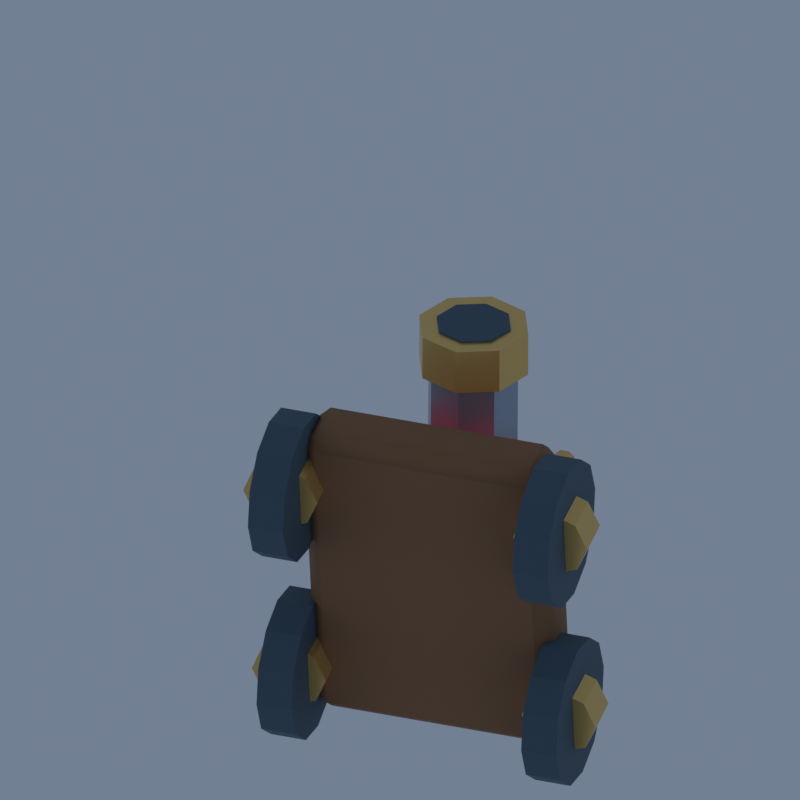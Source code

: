 # Source: model-R-C.blend  (saved by Blender 4.3.34; exported with 4.5.12 LTS)
import bpy
from mathutils import Matrix  # noqa: F401  (used for matrix-valued properties, if any)

bpy.ops.wm.read_factory_settings(use_empty=True)
scene = bpy.context.scene
scene.name = 'Scene'

# ---- collections
col_collection = bpy.data.collections.new('Collection'); scene.collection.children.link(col_collection)

# ---- materials (node trees are filled in below, after node groups)
mat_oak = bpy.data.materials.new('oak')
mat_oak.diffuse_color = (0.29, 0.14, 0.06, 1.0)
mat_rubra = bpy.data.materials.new('rubra')
mat_rubra.diffuse_color = (0.69, 0.025, 0.05, 1.0)
mat_black_iron = bpy.data.materials.new('black iron')
mat_black_iron.diffuse_color = (0.07, 0.12, 0.16, 1.0)
mat_antique_gold = bpy.data.materials.new('antique gold')
mat_antique_gold.diffuse_color = (0.88, 0.57, 0.17, 1.0)
mat_forged_blue_steel = bpy.data.materials.new('forged blue steel')
mat_forged_blue_steel.diffuse_color = (0.35, 0.46, 0.55, 1.0)
mat_ruby_light = bpy.data.materials.new('ruby light')
mat_ruby_light.diffuse_color = (1.0, 0.1, 0.12, 1.0)

# ---- material node trees
mat_oak.use_nodes = True; mat_oak.node_tree.nodes.clear()
_N = mat_oak.node_tree.nodes; _L = mat_oak.node_tree.links
n0 = _N.new('ShaderNodeBsdfPrincipled'); n0.name = 'Principled BSDF'; n0.location = (10, 300)
n0.inputs[0].default_value = (0.29, 0.14, 0.06, 1.0)
n0.inputs[2].default_value = 0.78
n1 = _N.new('ShaderNodeOutputMaterial'); n1.name = 'Material Output'; n1.location = (300, 300)
_L.new(n0.outputs[0], n1.inputs[0])
n1.is_active_output = True
mat_rubra.use_nodes = True; mat_rubra.node_tree.nodes.clear()
_N = mat_rubra.node_tree.nodes; _L = mat_rubra.node_tree.links
n0 = _N.new('ShaderNodeBsdfPrincipled'); n0.name = 'Principled BSDF'; n0.location = (10, 300)
n0.inputs[0].default_value = (0.69, 0.025, 0.05, 1.0)
n0.inputs[2].default_value = 0.78
n0.inputs[27].default_value = (0.69, 0.025, 0.05, 1.0)
n0.inputs[28].default_value = 0.35
n1 = _N.new('ShaderNodeOutputMaterial'); n1.name = 'Material Output'; n1.location = (300, 300)
_L.new(n0.outputs[0], n1.inputs[0])
n1.is_active_output = True
mat_black_iron.use_nodes = True; mat_black_iron.node_tree.nodes.clear()
_N = mat_black_iron.node_tree.nodes; _L = mat_black_iron.node_tree.links
n0 = _N.new('ShaderNodeBsdfPrincipled'); n0.name = 'Principled BSDF'; n0.location = (10, 300)
n0.inputs[0].default_value = (0.07, 0.12, 0.16, 1.0)
n0.inputs[2].default_value = 0.78
n1 = _N.new('ShaderNodeOutputMaterial'); n1.name = 'Material Output'; n1.location = (300, 300)
_L.new(n0.outputs[0], n1.inputs[0])
n1.is_active_output = True
mat_antique_gold.use_nodes = True; mat_antique_gold.node_tree.nodes.clear()
_N = mat_antique_gold.node_tree.nodes; _L = mat_antique_gold.node_tree.links
n0 = _N.new('ShaderNodeBsdfPrincipled'); n0.name = 'Principled BSDF'; n0.location = (10, 300)
n0.inputs[0].default_value = (0.88, 0.57, 0.17, 1.0)
n0.inputs[1].default_value = 0.55
n0.inputs[2].default_value = 0.33
n1 = _N.new('ShaderNodeOutputMaterial'); n1.name = 'Material Output'; n1.location = (300, 300)
_L.new(n0.outputs[0], n1.inputs[0])
n1.is_active_output = True
mat_forged_blue_steel.use_nodes = True; mat_forged_blue_steel.node_tree.nodes.clear()
_N = mat_forged_blue_steel.node_tree.nodes; _L = mat_forged_blue_steel.node_tree.links
n0 = _N.new('ShaderNodeBsdfPrincipled'); n0.name = 'Principled BSDF'; n0.location = (10, 300)
n0.inputs[0].default_value = (0.35, 0.46, 0.55, 1.0)
n0.inputs[1].default_value = 0.55
n0.inputs[2].default_value = 0.33
n1 = _N.new('ShaderNodeOutputMaterial'); n1.name = 'Material Output'; n1.location = (300, 300)
_L.new(n0.outputs[0], n1.inputs[0])
n1.is_active_output = True
mat_ruby_light.use_nodes = True; mat_ruby_light.node_tree.nodes.clear()
_N = mat_ruby_light.node_tree.nodes; _L = mat_ruby_light.node_tree.links
n0 = _N.new('ShaderNodeBsdfPrincipled'); n0.name = 'Principled BSDF'; n0.location = (10, 300)
n0.inputs[0].default_value = (1.0, 0.1, 0.12, 1.0)
n0.inputs[2].default_value = 0.78
n0.inputs[27].default_value = (1.0, 0.1, 0.12, 1.0)
n0.inputs[28].default_value = 1.8
n1 = _N.new('ShaderNodeOutputMaterial'); n1.name = 'Material Output'; n1.location = (300, 300)
_L.new(n0.outputs[0], n1.inputs[0])
n1.is_active_output = True

# ---- world
world_world = bpy.data.worlds.new('World'); scene.world = world_world
world_world.use_nodes = True; world_world.node_tree.nodes.clear()
_N = world_world.node_tree.nodes; _L = world_world.node_tree.links
n0 = _N.new('ShaderNodeOutputWorld'); n0.name = 'World Output'; n0.location = (300, 300)
n1 = _N.new('ShaderNodeBackground'); n1.name = 'Background'; n1.location = (10, 300)
n1.inputs[0].default_value = (0.38, 0.48, 0.66, 1.0)
n1.inputs[1].default_value = 0.45
_L.new(n1.outputs[0], n0.inputs[0])
n0.is_active_output = True
world_world.color = (0.035, 0.08, 0.09)
world_world.sun_shadow_jitter_overblur = 0.0

# ---- cameras
cam_camera_005 = bpy.data.cameras.new('Camera.005')
cam_camera_005.type = 'ORTHO'
cam_camera_005.ortho_scale = 3.9

# ---- meshes
me_chassis = bpy.data.meshes.new('chassis')
me_chassis.from_pydata([(-0.625, -0.85, -0.175), (0.625, -0.85, -0.175), (0.625, 0.85, -0.175), (-0.625, 0.85, -0.175), (-0.625, -0.85, 0.175), (0.625, -0.85, 0.175), (0.625, 0.85, 0.175), (-0.625, 0.85, 0.175)], [], [(0, 3, 2, 1), (4, 5, 6, 7), (0, 1, 5, 4), (1, 2, 6, 5), (2, 3, 7, 6), (3, 0, 4, 7)])
me_chassis.materials.append(mat_oak)
me_chassis.update()
me_faction_plating = bpy.data.meshes.new('faction plating')
me_faction_plating.from_pydata([(-0.525, -0.6, -0.18), (0.525, -0.6, -0.18), (0.525, 0.6, -0.18), (-0.525, 0.6, -0.18), (-0.525, -0.6, 0.18), (0.525, -0.6, 0.18), (0.525, 0.6, 0.18), (-0.525, 0.6, 0.18)], [], [(0, 3, 2, 1), (4, 5, 6, 7), (0, 1, 5, 4), (1, 2, 6, 5), (2, 3, 7, 6), (3, 0, 4, 7)])
me_faction_plating.materials.append(mat_rubra)
me_faction_plating.update()
me_iron_wheel = bpy.data.meshes.new('iron wheel')
me_iron_wheel.from_pydata([(0.37, 0.0, -0.09), (0.3204, 0.185, -0.09), (0.185, 0.3204, -0.09), (2.266e-17, 0.37, -0.09), (-0.185, 0.3204, -0.09), (-0.3204, 0.185, -0.09), (-0.37, 4.531e-17, -0.09), (-0.3204, -0.185, -0.09), (-0.185, -0.3204, -0.09), (-6.797e-17, -0.37, -0.09), (0.185, -0.3204, -0.09), (0.3204, -0.185, -0.09), (0.37, 0.0, 0.09), (0.3204, 0.185, 0.09), (0.185, 0.3204, 0.09), (2.266e-17, 0.37, 0.09), (-0.185, 0.3204, 0.09), (-0.3204, 0.185, 0.09), (-0.37, 4.531e-17, 0.09), (-0.3204, -0.185, 0.09), (-0.185, -0.3204, 0.09), (-6.797e-17, -0.37, 0.09), (0.185, -0.3204, 0.09), (0.3204, -0.185, 0.09)], [], [(11, 10, 9, 8, 7, 6, 5, 4, 3, 2, 1, 0), (12, 13, 14, 15, 16, 17, 18, 19, 20, 21, 22, 23), (0, 1, 13, 12), (1, 2, 14, 13), (2, 3, 15, 14), (3, 4, 16, 15), (4, 5, 17, 16), (5, 6, 18, 17), (6, 7, 19, 18), (7, 8, 20, 19), (8, 9, 21, 20), (9, 10, 22, 21), (10, 11, 23, 22), (11, 0, 12, 23)])
me_iron_wheel.materials.append(mat_black_iron)
me_iron_wheel.update()
me_gold_wheel_hub = bpy.data.meshes.new('gold wheel hub')
me_gold_wheel_hub.from_pydata([(0.19, 0.0, -0.1), (0.1344, 0.1344, -0.1), (1.163e-17, 0.19, -0.1), (-0.1344, 0.1344, -0.1), (-0.19, 2.327e-17, -0.1), (-0.1344, -0.1344, -0.1), (-3.49e-17, -0.19, -0.1), (0.1344, -0.1344, -0.1), (0.19, 0.0, 0.1), (0.1344, 0.1344, 0.1), (1.163e-17, 0.19, 0.1), (-0.1344, 0.1344, 0.1), (-0.19, 2.327e-17, 0.1), (-0.1344, -0.1344, 0.1), (-3.49e-17, -0.19, 0.1), (0.1344, -0.1344, 0.1)], [], [(7, 6, 5, 4, 3, 2, 1, 0), (8, 9, 10, 11, 12, 13, 14, 15), (0, 1, 9, 8), (1, 2, 10, 9), (2, 3, 11, 10), (3, 4, 12, 11), (4, 5, 13, 12), (5, 6, 14, 13), (6, 7, 15, 14), (7, 0, 8, 15)])
me_gold_wheel_hub.materials.append(mat_antique_gold)
me_gold_wheel_hub.update()
me_iron_wheel_001 = bpy.data.meshes.new('iron wheel.001')
me_iron_wheel_001.from_pydata([(0.37, 0.0, -0.09), (0.3204, 0.185, -0.09), (0.185, 0.3204, -0.09), (2.266e-17, 0.37, -0.09), (-0.185, 0.3204, -0.09), (-0.3204, 0.185, -0.09), (-0.37, 4.531e-17, -0.09), (-0.3204, -0.185, -0.09), (-0.185, -0.3204, -0.09), (-6.797e-17, -0.37, -0.09), (0.185, -0.3204, -0.09), (0.3204, -0.185, -0.09), (0.37, 0.0, 0.09), (0.3204, 0.185, 0.09), (0.185, 0.3204, 0.09), (2.266e-17, 0.37, 0.09), (-0.185, 0.3204, 0.09), (-0.3204, 0.185, 0.09), (-0.37, 4.531e-17, 0.09), (-0.3204, -0.185, 0.09), (-0.185, -0.3204, 0.09), (-6.797e-17, -0.37, 0.09), (0.185, -0.3204, 0.09), (0.3204, -0.185, 0.09)], [], [(11, 10, 9, 8, 7, 6, 5, 4, 3, 2, 1, 0), (12, 13, 14, 15, 16, 17, 18, 19, 20, 21, 22, 23), (0, 1, 13, 12), (1, 2, 14, 13), (2, 3, 15, 14), (3, 4, 16, 15), (4, 5, 17, 16), (5, 6, 18, 17), (6, 7, 19, 18), (7, 8, 20, 19), (8, 9, 21, 20), (9, 10, 22, 21), (10, 11, 23, 22), (11, 0, 12, 23)])
me_iron_wheel_001.materials.append(mat_black_iron)
me_iron_wheel_001.update()
me_gold_wheel_hub_001 = bpy.data.meshes.new('gold wheel hub.001')
me_gold_wheel_hub_001.from_pydata([(0.19, 0.0, -0.1), (0.1344, 0.1344, -0.1), (1.163e-17, 0.19, -0.1), (-0.1344, 0.1344, -0.1), (-0.19, 2.327e-17, -0.1), (-0.1344, -0.1344, -0.1), (-3.49e-17, -0.19, -0.1), (0.1344, -0.1344, -0.1), (0.19, 0.0, 0.1), (0.1344, 0.1344, 0.1), (1.163e-17, 0.19, 0.1), (-0.1344, 0.1344, 0.1), (-0.19, 2.327e-17, 0.1), (-0.1344, -0.1344, 0.1), (-3.49e-17, -0.19, 0.1), (0.1344, -0.1344, 0.1)], [], [(7, 6, 5, 4, 3, 2, 1, 0), (8, 9, 10, 11, 12, 13, 14, 15), (0, 1, 9, 8), (1, 2, 10, 9), (2, 3, 11, 10), (3, 4, 12, 11), (4, 5, 13, 12), (5, 6, 14, 13), (6, 7, 15, 14), (7, 0, 8, 15)])
me_gold_wheel_hub_001.materials.append(mat_antique_gold)
me_gold_wheel_hub_001.update()
me_iron_wheel_002 = bpy.data.meshes.new('iron wheel.002')
me_iron_wheel_002.from_pydata([(0.37, 0.0, -0.09), (0.3204, 0.185, -0.09), (0.185, 0.3204, -0.09), (2.266e-17, 0.37, -0.09), (-0.185, 0.3204, -0.09), (-0.3204, 0.185, -0.09), (-0.37, 4.531e-17, -0.09), (-0.3204, -0.185, -0.09), (-0.185, -0.3204, -0.09), (-6.797e-17, -0.37, -0.09), (0.185, -0.3204, -0.09), (0.3204, -0.185, -0.09), (0.37, 0.0, 0.09), (0.3204, 0.185, 0.09), (0.185, 0.3204, 0.09), (2.266e-17, 0.37, 0.09), (-0.185, 0.3204, 0.09), (-0.3204, 0.185, 0.09), (-0.37, 4.531e-17, 0.09), (-0.3204, -0.185, 0.09), (-0.185, -0.3204, 0.09), (-6.797e-17, -0.37, 0.09), (0.185, -0.3204, 0.09), (0.3204, -0.185, 0.09)], [], [(11, 10, 9, 8, 7, 6, 5, 4, 3, 2, 1, 0), (12, 13, 14, 15, 16, 17, 18, 19, 20, 21, 22, 23), (0, 1, 13, 12), (1, 2, 14, 13), (2, 3, 15, 14), (3, 4, 16, 15), (4, 5, 17, 16), (5, 6, 18, 17), (6, 7, 19, 18), (7, 8, 20, 19), (8, 9, 21, 20), (9, 10, 22, 21), (10, 11, 23, 22), (11, 0, 12, 23)])
me_iron_wheel_002.materials.append(mat_black_iron)
me_iron_wheel_002.update()
me_gold_wheel_hub_002 = bpy.data.meshes.new('gold wheel hub.002')
me_gold_wheel_hub_002.from_pydata([(0.19, 0.0, -0.1), (0.1344, 0.1344, -0.1), (1.163e-17, 0.19, -0.1), (-0.1344, 0.1344, -0.1), (-0.19, 2.327e-17, -0.1), (-0.1344, -0.1344, -0.1), (-3.49e-17, -0.19, -0.1), (0.1344, -0.1344, -0.1), (0.19, 0.0, 0.1), (0.1344, 0.1344, 0.1), (1.163e-17, 0.19, 0.1), (-0.1344, 0.1344, 0.1), (-0.19, 2.327e-17, 0.1), (-0.1344, -0.1344, 0.1), (-3.49e-17, -0.19, 0.1), (0.1344, -0.1344, 0.1)], [], [(7, 6, 5, 4, 3, 2, 1, 0), (8, 9, 10, 11, 12, 13, 14, 15), (0, 1, 9, 8), (1, 2, 10, 9), (2, 3, 11, 10), (3, 4, 12, 11), (4, 5, 13, 12), (5, 6, 14, 13), (6, 7, 15, 14), (7, 0, 8, 15)])
me_gold_wheel_hub_002.materials.append(mat_antique_gold)
me_gold_wheel_hub_002.update()
me_iron_wheel_003 = bpy.data.meshes.new('iron wheel.003')
me_iron_wheel_003.from_pydata([(0.37, 0.0, -0.09), (0.3204, 0.185, -0.09), (0.185, 0.3204, -0.09), (2.266e-17, 0.37, -0.09), (-0.185, 0.3204, -0.09), (-0.3204, 0.185, -0.09), (-0.37, 4.531e-17, -0.09), (-0.3204, -0.185, -0.09), (-0.185, -0.3204, -0.09), (-6.797e-17, -0.37, -0.09), (0.185, -0.3204, -0.09), (0.3204, -0.185, -0.09), (0.37, 0.0, 0.09), (0.3204, 0.185, 0.09), (0.185, 0.3204, 0.09), (2.266e-17, 0.37, 0.09), (-0.185, 0.3204, 0.09), (-0.3204, 0.185, 0.09), (-0.37, 4.531e-17, 0.09), (-0.3204, -0.185, 0.09), (-0.185, -0.3204, 0.09), (-6.797e-17, -0.37, 0.09), (0.185, -0.3204, 0.09), (0.3204, -0.185, 0.09)], [], [(11, 10, 9, 8, 7, 6, 5, 4, 3, 2, 1, 0), (12, 13, 14, 15, 16, 17, 18, 19, 20, 21, 22, 23), (0, 1, 13, 12), (1, 2, 14, 13), (2, 3, 15, 14), (3, 4, 16, 15), (4, 5, 17, 16), (5, 6, 18, 17), (6, 7, 19, 18), (7, 8, 20, 19), (8, 9, 21, 20), (9, 10, 22, 21), (10, 11, 23, 22), (11, 0, 12, 23)])
me_iron_wheel_003.materials.append(mat_black_iron)
me_iron_wheel_003.update()
me_gold_wheel_hub_003 = bpy.data.meshes.new('gold wheel hub.003')
me_gold_wheel_hub_003.from_pydata([(0.19, 0.0, -0.1), (0.1344, 0.1344, -0.1), (1.163e-17, 0.19, -0.1), (-0.1344, 0.1344, -0.1), (-0.19, 2.327e-17, -0.1), (-0.1344, -0.1344, -0.1), (-3.49e-17, -0.19, -0.1), (0.1344, -0.1344, -0.1), (0.19, 0.0, 0.1), (0.1344, 0.1344, 0.1), (1.163e-17, 0.19, 0.1), (-0.1344, 0.1344, 0.1), (-0.19, 2.327e-17, 0.1), (-0.1344, -0.1344, 0.1), (-3.49e-17, -0.19, 0.1), (0.1344, -0.1344, 0.1)], [], [(7, 6, 5, 4, 3, 2, 1, 0), (8, 9, 10, 11, 12, 13, 14, 15), (0, 1, 9, 8), (1, 2, 10, 9), (2, 3, 11, 10), (3, 4, 12, 11), (4, 5, 13, 12), (5, 6, 14, 13), (6, 7, 15, 14), (7, 0, 8, 15)])
me_gold_wheel_hub_003.materials.append(mat_antique_gold)
me_gold_wheel_hub_003.update()
me_cannon_barrel = bpy.data.meshes.new('cannon barrel')
me_cannon_barrel.from_pydata([(0.23, 0.0, -0.7121), (0.1626, 0.1626, -0.7121), (1.408e-17, 0.23, -0.7121), (-0.1626, 0.1626, -0.7121), (-0.23, 2.817e-17, -0.7121), (-0.1626, -0.1626, -0.7121), (-4.225e-17, -0.23, -0.7121), (0.1626, -0.1626, -0.7121), (0.23, 0.0, 0.7121), (0.1626, 0.1626, 0.7121), (1.408e-17, 0.23, 0.7121), (-0.1626, 0.1626, 0.7121), (-0.23, 2.817e-17, 0.7121), (-0.1626, -0.1626, 0.7121), (-4.225e-17, -0.23, 0.7121), (0.1626, -0.1626, 0.7121)], [], [(7, 6, 5, 4, 3, 2, 1, 0), (8, 9, 10, 11, 12, 13, 14, 15), (0, 1, 9, 8), (1, 2, 10, 9), (2, 3, 11, 10), (3, 4, 12, 11), (4, 5, 13, 12), (5, 6, 14, 13), (6, 7, 15, 14), (7, 0, 8, 15)])
me_cannon_barrel.materials.append(mat_forged_blue_steel)
me_cannon_barrel.update()
me_muzzle = bpy.data.meshes.new('muzzle')
me_muzzle.from_pydata([(0.28, 0.0, -0.116), (0.198, 0.198, -0.116), (1.715e-17, 0.28, -0.116), (-0.198, 0.198, -0.116), (-0.28, 3.429e-17, -0.116), (-0.198, -0.198, -0.116), (-5.144e-17, -0.28, -0.116), (0.198, -0.198, -0.116), (0.28, 0.0, 0.116), (0.198, 0.198, 0.116), (1.715e-17, 0.28, 0.116), (-0.198, 0.198, 0.116), (-0.28, 3.429e-17, 0.116), (-0.198, -0.198, 0.116), (-5.144e-17, -0.28, 0.116), (0.198, -0.198, 0.116)], [], [(7, 6, 5, 4, 3, 2, 1, 0), (8, 9, 10, 11, 12, 13, 14, 15), (0, 1, 9, 8), (1, 2, 10, 9), (2, 3, 11, 10), (3, 4, 12, 11), (4, 5, 13, 12), (5, 6, 14, 13), (6, 7, 15, 14), (7, 0, 8, 15)])
me_muzzle.materials.append(mat_antique_gold)
me_muzzle.update()
me_dark_bore = bpy.data.meshes.new('dark bore')
me_dark_bore.from_pydata([(0.19, 0.0, -0.007566), (0.1344, 0.1344, -0.007566), (1.163e-17, 0.19, -0.007566), (-0.1344, 0.1344, -0.007566), (-0.19, 2.327e-17, -0.007566), (-0.1344, -0.1344, -0.007566), (-3.49e-17, -0.19, -0.007566), (0.1344, -0.1344, -0.007566), (0.19, 0.0, 0.007566), (0.1344, 0.1344, 0.007566), (1.163e-17, 0.19, 0.007566), (-0.1344, 0.1344, 0.007566), (-0.19, 2.327e-17, 0.007566), (-0.1344, -0.1344, 0.007566), (-3.49e-17, -0.19, 0.007566), (0.1344, -0.1344, 0.007566)], [], [(7, 6, 5, 4, 3, 2, 1, 0), (8, 9, 10, 11, 12, 13, 14, 15), (0, 1, 9, 8), (1, 2, 10, 9), (2, 3, 11, 10), (3, 4, 12, 11), (4, 5, 13, 12), (5, 6, 14, 13), (6, 7, 15, 14), (7, 0, 8, 15)])
me_dark_bore.materials.append(mat_black_iron)
me_dark_bore.update()
me_brass_brace = bpy.data.meshes.new('brass brace')
me_brass_brace.from_pydata([(-0.05, -0.3, -0.3), (0.05, -0.3, -0.3), (0.05, 0.3, -0.3), (-0.05, 0.3, -0.3), (-0.05, -0.3, 0.3), (0.05, -0.3, 0.3), (0.05, 0.3, 0.3), (-0.05, 0.3, 0.3)], [], [(0, 3, 2, 1), (4, 5, 6, 7), (0, 1, 5, 4), (1, 2, 6, 5), (2, 3, 7, 6), (3, 0, 4, 7)])
me_brass_brace.materials.append(mat_antique_gold)
me_brass_brace.update()
me_brass_brace_001 = bpy.data.meshes.new('brass brace.001')
me_brass_brace_001.from_pydata([(-0.05, -0.3, -0.3), (0.05, -0.3, -0.3), (0.05, 0.3, -0.3), (-0.05, 0.3, -0.3), (-0.05, -0.3, 0.3), (0.05, -0.3, 0.3), (0.05, 0.3, 0.3), (-0.05, 0.3, 0.3)], [], [(0, 3, 2, 1), (4, 5, 6, 7), (0, 1, 5, 4), (1, 2, 6, 5), (2, 3, 7, 6), (3, 0, 4, 7)])
me_brass_brace_001.materials.append(mat_antique_gold)
me_brass_brace_001.update()
me_crystal_facets_010 = bpy.data.meshes.new('crystal facets.010')
me_crystal_facets_010.from_pydata([(0.1215, 0.55, 1.135), (7.44e-18, 0.6715, 1.135), (-0.1215, 0.55, 1.135), (-2.232e-17, 0.4285, 1.135), (0.0, 0.55, 1.45), (0.0, 0.55, 1.0)], [], [(0, 1, 4), (1, 2, 4), (2, 3, 4), (3, 0, 4), (0, 5, 1), (1, 5, 2), (2, 5, 3), (3, 5, 0)])
me_crystal_facets_010.polygons.foreach_set('material_index', [0, 1, 0, 1, 0, 1, 0, 1])
me_crystal_facets_010.materials.append(mat_rubra)
me_crystal_facets_010.materials.append(mat_ruby_light)
me_crystal_facets_010.update()

# ---- objects
ob_camera = bpy.data.objects.new('Camera', cam_camera_005)
ob_unit = bpy.data.objects.new('unit', None)
ob_body = bpy.data.objects.new('body', None)
ob_chassis = bpy.data.objects.new('chassis', me_chassis)
ob_faction_plating = bpy.data.objects.new('faction plating', me_faction_plating)
ob_iron_wheel = bpy.data.objects.new('iron wheel', me_iron_wheel)
ob_gold_wheel_hub = bpy.data.objects.new('gold wheel hub', me_gold_wheel_hub)
ob_iron_wheel_001 = bpy.data.objects.new('iron wheel.001', me_iron_wheel_001)
ob_gold_wheel_hub_001 = bpy.data.objects.new('gold wheel hub.001', me_gold_wheel_hub_001)
ob_iron_wheel_002 = bpy.data.objects.new('iron wheel.002', me_iron_wheel_002)
ob_gold_wheel_hub_002 = bpy.data.objects.new('gold wheel hub.002', me_gold_wheel_hub_002)
ob_iron_wheel_003 = bpy.data.objects.new('iron wheel.003', me_iron_wheel_003)
ob_gold_wheel_hub_003 = bpy.data.objects.new('gold wheel hub.003', me_gold_wheel_hub_003)
ob_recoil = bpy.data.objects.new('recoil', None)
ob_cannon_barrel = bpy.data.objects.new('cannon barrel', me_cannon_barrel)
ob_muzzle = bpy.data.objects.new('muzzle', me_muzzle)
ob_dark_bore = bpy.data.objects.new('dark bore', me_dark_bore)
ob_brass_brace = bpy.data.objects.new('brass brace', me_brass_brace)
ob_brass_brace_001 = bpy.data.objects.new('brass brace.001', me_brass_brace_001)
ob_faceted_crystal = bpy.data.objects.new('faceted crystal', me_crystal_facets_010)

# ---- transforms, parenting, visibility, modifiers, constraints
ob_camera.location = (2.0, -6.0, 5.0)
ob_camera.rotation_euler = (1.024, -2.384e-08, 0.3218)
ob_unit.location = (0.0, 0.0, 0.0)
ob_body.parent = ob_unit
ob_body.location = (0.0, 0.0, -0.25)
ob_body.rotation_euler = (-1.45, 0.0, 0.0)
ob_chassis.parent = ob_body
ob_chassis.location = (0.0, 0.0, 0.58)
_m = ob_chassis.modifiers.new('hand cut edges', 'BEVEL')
_m.width = 0.08
_m.width_pct = 0.08
_m = ob_chassis.modifiers.new('weighted light', 'WEIGHTED_NORMAL')
ob_faction_plating.parent = ob_body
ob_faction_plating.location = (0.0, 0.1, 0.83)
_m = ob_faction_plating.modifiers.new('hand cut edges', 'BEVEL')
_m.width = 0.08
_m.width_pct = 0.08
_m = ob_faction_plating.modifiers.new('weighted light', 'WEIGHTED_NORMAL')
ob_iron_wheel.parent = ob_body
ob_iron_wheel.location = (-0.68, -0.55, 0.4)
ob_iron_wheel.rotation_euler = (0.0, 1.571, 0.0)
ob_gold_wheel_hub.parent = ob_body
ob_gold_wheel_hub.location = (-0.6936, -0.55, 0.4)
ob_iron_wheel_001.parent = ob_body
ob_iron_wheel_001.location = (-0.68, 0.55, 0.4)
ob_iron_wheel_001.rotation_euler = (0.0, 1.571, 0.0)
ob_gold_wheel_hub_001.parent = ob_body
ob_gold_wheel_hub_001.location = (-0.6936, 0.55, 0.4)
ob_iron_wheel_002.parent = ob_body
ob_iron_wheel_002.location = (0.68, -0.55, 0.4)
ob_iron_wheel_002.rotation_euler = (0.0, 1.571, 0.0)
ob_gold_wheel_hub_002.parent = ob_body
ob_gold_wheel_hub_002.location = (0.6936, -0.55, 0.4)
ob_iron_wheel_003.parent = ob_body
ob_iron_wheel_003.location = (0.68, 0.55, 0.4)
ob_iron_wheel_003.rotation_euler = (0.0, 1.571, 0.0)
ob_gold_wheel_hub_003.parent = ob_body
ob_gold_wheel_hub_003.location = (0.6936, 0.55, 0.4)
ob_recoil.parent = ob_body
ob_recoil.location = (0.0, 2.327e-17, 0.0)
ob_cannon_barrel.parent = ob_recoil
ob_cannon_barrel.location = (0.0, -0.205, 1.15)
ob_cannon_barrel.rotation_euler = (1.43, -0.0, 0.0)
ob_muzzle.parent = ob_recoil
ob_muzzle.location = (0.0, -0.915, 1.255)
ob_muzzle.rotation_euler = (1.441, -0.0, 0.0)
ob_dark_bore.parent = ob_recoil
ob_dark_bore.location = (0.0, -1.033, 1.271)
ob_dark_bore.rotation_euler = (1.438, -0.0, 0.0)
ob_brass_brace.parent = ob_body
ob_brass_brace.location = (-0.42, 0.0, 1.05)
_m = ob_brass_brace.modifiers.new('hand cut edges', 'BEVEL')
_m.width = 0.03
_m.width_pct = 0.03
_m = ob_brass_brace.modifiers.new('weighted light', 'WEIGHTED_NORMAL')
ob_brass_brace_001.parent = ob_body
ob_brass_brace_001.location = (0.42, 0.0, 1.05)
_m = ob_brass_brace_001.modifiers.new('hand cut edges', 'BEVEL')
_m.width = 0.03
_m.width_pct = 0.03
_m = ob_brass_brace_001.modifiers.new('weighted light', 'WEIGHTED_NORMAL')
ob_faceted_crystal.parent = ob_body
ob_faceted_crystal.location = (0.0, 0.0, 0.0)

# ---- collection membership
col_collection.objects.link(ob_camera)
col_collection.objects.link(ob_unit)
col_collection.objects.link(ob_body)
col_collection.objects.link(ob_chassis)
col_collection.objects.link(ob_faction_plating)
col_collection.objects.link(ob_iron_wheel)
col_collection.objects.link(ob_gold_wheel_hub)
col_collection.objects.link(ob_iron_wheel_001)
col_collection.objects.link(ob_gold_wheel_hub_001)
col_collection.objects.link(ob_iron_wheel_002)
col_collection.objects.link(ob_gold_wheel_hub_002)
col_collection.objects.link(ob_iron_wheel_003)
col_collection.objects.link(ob_gold_wheel_hub_003)
col_collection.objects.link(ob_recoil)
col_collection.objects.link(ob_cannon_barrel)
col_collection.objects.link(ob_muzzle)
col_collection.objects.link(ob_dark_bore)
col_collection.objects.link(ob_brass_brace)
col_collection.objects.link(ob_brass_brace_001)
col_collection.objects.link(ob_faceted_crystal)

# ---- scene / render settings (as saved in the file)
scene.camera = ob_camera
scene.frame_start = 1; scene.frame_end = 250; scene.frame_set(1)
scene.render.engine = 'BLENDER_WORKBENCH'
scene.render.resolution_x = 128
scene.render.resolution_y = 128
scene.render.film_transparent = True
scene.cycles.use_denoising = False
scene.cycles.samples = 48
scene.view_settings.view_transform = 'Standard'
bpy.context.view_layer.update()
